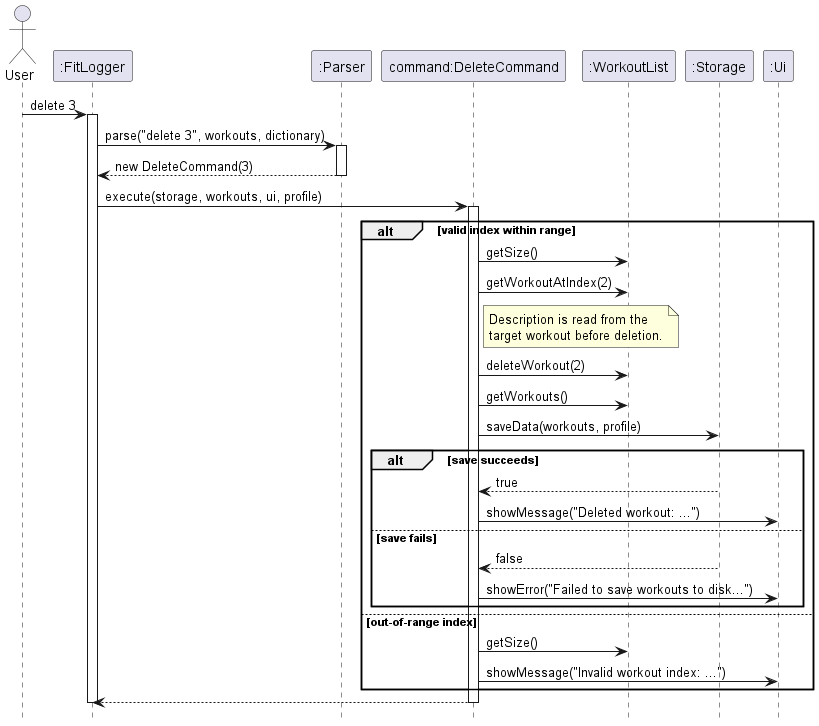

The diagram above was rendered by PlantUML. Its source (embedded in the PNG):
@startuml
hide footbox

actor User
participant ":FitLogger" as Main
participant ":Parser" as Parser
participant "command:DeleteCommand" as Cmd
participant ":WorkoutList" as Workouts
participant ":Storage" as Storage
participant ":Ui" as Ui

User -> Main : delete 3
activate Main

Main -> Parser : parse("delete 3", workouts, dictionary)
activate Parser
Parser --> Main : new DeleteCommand(3)
deactivate Parser

Main -> Cmd : execute(storage, workouts, ui, profile)
activate Cmd

alt valid index within range
  Cmd -> Workouts : getSize()
  Cmd -> Workouts : getWorkoutAtIndex(2)
  note right of Cmd
    Description is read from the
    target workout before deletion.
  end note
  Cmd -> Workouts : deleteWorkout(2)
  Cmd -> Workouts : getWorkouts()
  Cmd -> Storage : saveData(workouts, profile)
  alt save succeeds
    Storage --> Cmd : true
    Cmd -> Ui : showMessage("Deleted workout: ...")
  else save fails
    Storage --> Cmd : false
    Cmd -> Ui : showError("Failed to save workouts to disk...")
  end
else out-of-range index
  Cmd -> Workouts : getSize()
  Cmd -> Ui : showMessage("Invalid workout index: ...")
end

Cmd --> Main
deactivate Cmd
deactivate Main
@enduml